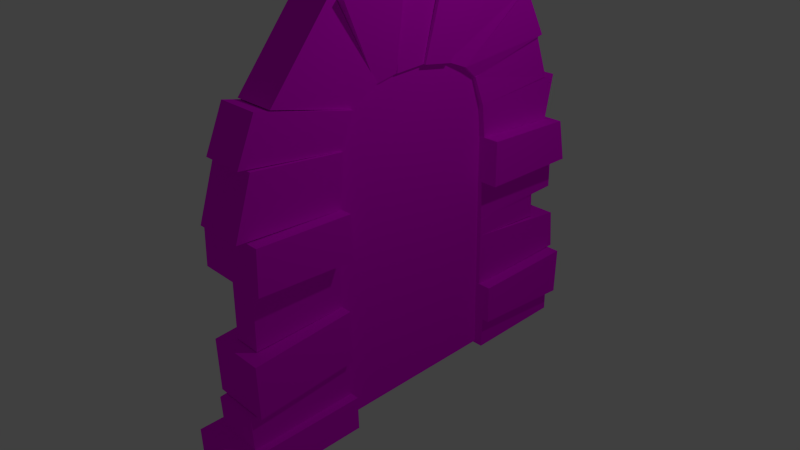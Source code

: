 # Source: Door.blend  (saved by Blender 2.73.0; exported with 4.5.12 LTS)
import bpy
from mathutils import Matrix  # noqa: F401  (used for matrix-valued properties, if any)

bpy.ops.wm.read_factory_settings(use_empty=True)
scene = bpy.context.scene
scene.name = 'Scene'

# ---- collections
col_collection_1 = bpy.data.collections.new('Collection 1'); scene.collection.children.link(col_collection_1)

# ---- images (referenced by path relative to the original .blend; pixels are not part of the script)
import os
ASSET_DIR = os.environ.get("B2B_ASSET_DIR", "")  # directory of the original .blend (textures are referenced by path, not embedded)
HERE = os.path.dirname(os.path.abspath(__file__))  # packed textures are extracted next to this script under _unpacked/

def load_image(name, relpath, width, height, colorspace="sRGB"):
    """Load a texture the original file referenced (path relative to the .blend, or extracted next to this script)."""
    p = next((c for c in (os.path.join(HERE, relpath), os.path.join(ASSET_DIR, relpath)) if relpath and os.path.exists(c)), "")
    if p:
        img = bpy.data.images.load(p, check_existing=True)
        img.name = name
    else:  # same state as the original file: an image datablock whose file is absent (Cycles renders it pink)
        img = bpy.data.images.new(name, width, height)
        img.source = "FILE"
        img.filepath = "//" + (relpath or name)
    img.colorspace_settings.name = colorspace
    return img
img_door_door_texture_psd = load_image('Door_door_texture.psd', 'Door_door_texture.psd', 1024, 1024, 'sRGB')
img_door_arch_texture_psd = load_image('Door_arch_texture.psd', 'Door_arch_texture.psd', 1024, 1024, 'sRGB')

# ---- materials (node trees are filled in below, after node groups)
mat_door_door = bpy.data.materials.new('Door_door')
mat_door_door.alpha_threshold = 0.0
mat_door_door.roughness = 0.5
mat_door_door.line_color = (0.0, 0.0, 0.0, 1.0)
mat_door_arch = bpy.data.materials.new('Door_arch')
mat_door_arch.alpha_threshold = 0.0
mat_door_arch.roughness = 0.5

# ---- material node trees
mat_door_door.use_nodes = True; mat_door_door.node_tree.nodes.clear()
_N = mat_door_door.node_tree.nodes; _L = mat_door_door.node_tree.links
n0 = _N.new('ShaderNodeBsdfDiffuse'); n0.name = 'Diffuse BSDF'; n0.location = (10, 300)
n1 = _N.new('ShaderNodeTexImage'); n1.name = 'Image Texture'; n1.location = (59, 117)
n1.width = 140
n1.image = img_door_door_texture_psd
n2 = _N.new('ShaderNodeOutputMaterial'); n2.name = 'Material Output'; n2.location = (180, 419)
_L.new(n0.outputs[0], n2.inputs[0])
_L.new(n1.outputs[0], n0.inputs[0])
n2.is_active_output = True
mat_door_arch.use_nodes = True; mat_door_arch.node_tree.nodes.clear()
_N = mat_door_arch.node_tree.nodes; _L = mat_door_arch.node_tree.links
n0 = _N.new('ShaderNodeOutputMaterial'); n0.name = 'Material Output'; n0.location = (300, 300)
n1 = _N.new('ShaderNodeBsdfDiffuse'); n1.name = 'Diffuse BSDF'; n1.location = (10, 300)
n2 = _N.new('ShaderNodeTexImage'); n2.name = 'Image Texture'; n2.location = (210, 96)
n2.width = 140
n2.image = img_door_arch_texture_psd
_L.new(n1.outputs[0], n0.inputs[0])
_L.new(n2.outputs[0], n1.inputs[0])
n0.is_active_output = True

# ---- world
world_world = bpy.data.worlds.new('World'); scene.world = world_world
world_world.color = (0.05088, 0.05088, 0.05088)
world_world.use_sun_shadow = False
world_world.sun_shadow_jitter_overblur = 0.0
world_world.cycles.sampling_method = 'MANUAL'
world_world.cycles.sample_map_resolution = 256

# ---- cameras
cam_camera = bpy.data.cameras.new('Camera')
cam_camera.clip_end = 100.0
cam_camera.lens = 35.0
cam_camera.sensor_width = 32.0
cam_camera.sensor_height = 18.0
cam_camera.ortho_scale = 7.314
cam_camera.dof.focus_distance = 0.0

# ---- lights
light_lamp = bpy.data.lights.new('Lamp', 'POINT')
light_lamp.transmission_factor = 0.0
light_lamp.cutoff_distance = 30.0
light_lamp.energy = 100.0
light_lamp.shadow_buffer_clip_start = 1.001
light_lamp.shadow_soft_size = 0.1
light_lamp.shadow_maximum_resolution = 0.006
light_lamp.use_absolute_resolution = True
light_lamp.cycles.use_multiple_importance_sampling = False

# ---- meshes
me_cube_000 = bpy.data.meshes.new('Cube.000')
me_cube_000.from_pydata([(-0.4094, -2.306, 1.269), (-0.4094, -2.277, -1.373), (2.235e-07, -2.277, -1.373), (2.235e-07, -2.306, 1.269), (-0.4094, 2.255, 0.6354), (-0.4094, 2.289, -0.7448), (2.235e-07, 2.289, -0.7448), (2.235e-07, 2.255, 0.6354), (-0.4094, -1.135, 1.282), (-0.4094, 0.0364, 1.295), (-0.4094, 1.208, 1.308), (-0.4094, 1.237, -1.334), (-0.4094, 0.06558, -1.347), (-0.4094, -1.106, -1.36), (2.235e-07, 1.237, -1.334), (2.235e-07, 0.06558, -1.347), (2.235e-07, -1.106, -1.36), (2.235e-07, 1.208, 1.308), (2.235e-07, 0.0364, 1.295), (2.235e-07, -1.135, 1.282), (-0.4094, 2.372, -0.0005791), (-0.4094, -2.292, -0.05209), (2.235e-07, 2.372, -0.0005791), (2.235e-07, -2.292, -0.05209), (2.235e-07, 1.222, -0.01328), (2.235e-07, 0.05099, -0.02622), (2.235e-07, -1.12, -0.03916), (-0.4094, 1.222, -0.01328), (-0.4094, 0.05099, -0.02622), (-0.4094, -1.12, -0.03916), (-0.4094, 1.763, 1.226), (-0.4094, 1.798, -1.258), (2.235e-07, 1.798, -1.258), (2.235e-07, 1.763, 1.226), (-0.4094, 1.808, -0.006811), (2.235e-07, 1.808, -0.006811), (-0.4094, 2.075, 0.9998), (-0.4094, 2.101, -1.08), (2.235e-07, 2.101, -1.08), (2.235e-07, 2.075, 0.9998), (-0.4094, 2.087, -0.003726), (2.235e-07, 2.087, -0.003726)], [], [(29, 13, 1, 21), (13, 16, 2, 1), (26, 19, 3, 23), (19, 8, 0, 3), (21, 1, 2, 23), (22, 6, 5, 20), (33, 30, 10, 17), (17, 10, 9, 18), (18, 9, 8, 19), (35, 33, 17, 24), (24, 17, 18, 25), (25, 18, 19, 26), (31, 32, 14, 11), (11, 14, 15, 12), (12, 15, 16, 13), (34, 31, 11, 27), (27, 11, 12, 28), (28, 12, 13, 29), (9, 28, 29, 8), (10, 27, 28, 9), (30, 34, 27, 10), (15, 25, 26, 16), (14, 24, 25, 15), (32, 35, 24, 14), (7, 22, 20, 4), (0, 21, 23, 3), (16, 26, 23, 2), (8, 29, 21, 0), (38, 41, 35, 32), (36, 40, 34, 30), (40, 37, 31, 34), (37, 38, 32, 31), (41, 39, 33, 35), (39, 36, 30, 33), (7, 4, 36, 39), (22, 7, 39, 41), (5, 6, 38, 37), (20, 5, 37, 40), (4, 20, 40, 36), (6, 22, 41, 38)])
_uv = me_cube_000.uv_layers.new(name='UVMap')
_uv.uv.foreach_set('vector', [0.2028, 0.7126, 0.4057, 0.7126, 0.4057, 0.9516, 0.2028, 0.9516, 0.8743, 0.7003, 0.9371, 0.7003, 0.9371, 0.9306, 0.8743, 0.9306, 0.6085, 0.239, 0.4057, 0.239, 0.4057, 0.0, 0.6085, 0.0, 0.8114, 0.8082, 0.8743, 0.8082, 0.8743, 1.0, 0.8114, 1.0, 1.0, 0.2695, 1.0, 0.539, 0.9371, 0.539, 0.9371, 0.2695, 0.8114, 0.0756, 0.8114, 0.0, 0.8743, 0.0, 0.8743, 0.0756, 0.8114, 0.3232, 0.8743, 0.3232, 0.8743, 0.4247, 0.8114, 0.4247, 0.8114, 0.4247, 0.8743, 0.4247, 0.8743, 0.6165, 0.8114, 0.6165, 0.8114, 0.6165, 0.8743, 0.6165, 0.8743, 0.8082, 0.8114, 0.8082, 0.6085, 0.8365, 0.4192, 0.8301, 0.4057, 0.717, 0.6085, 0.717, 0.6085, 0.717, 0.4057, 0.717, 0.4057, 0.478, 0.6085, 0.478, 0.6085, 0.478, 0.4057, 0.478, 0.4057, 0.239, 0.6085, 0.239, 0.8743, 0.1254, 0.9371, 0.1254, 0.9371, 0.2397, 0.8743, 0.2397, 0.8743, 0.2397, 0.9371, 0.2397, 0.9371, 0.47, 0.8743, 0.47, 0.8743, 0.47, 0.9371, 0.47, 0.9371, 0.7003, 0.8743, 0.7003, 0.2028, 0.1151, 0.3949, 0.1199, 0.4057, 0.2346, 0.2028, 0.2346, 0.2028, 0.2346, 0.4057, 0.2346, 0.4057, 0.4736, 0.2028, 0.4736, 0.2028, 0.4736, 0.4057, 0.4736, 0.4057, 0.7126, 0.2028, 0.7126, 3.661e-08, 0.4736, 0.2028, 0.4736, 0.2028, 0.7126, 3.661e-08, 0.7126, 0.0, 0.2346, 0.2028, 0.2346, 0.2028, 0.4736, 3.661e-08, 0.4736, 0.01352, 0.1215, 0.2028, 0.1151, 0.2028, 0.2346, 0.0, 0.2346, 0.8114, 0.478, 0.6085, 0.478, 0.6085, 0.239, 0.8114, 0.239, 0.8114, 0.717, 0.6085, 0.717, 0.6085, 0.478, 0.8114, 0.478, 0.8006, 0.8316, 0.6085, 0.8365, 0.6085, 0.717, 0.8114, 0.717, 0.8114, 0.1712, 0.8114, 0.0756, 0.8743, 0.0756, 0.8743, 0.1712, 1.0, 0.0, 1.0, 0.2695, 0.9371, 0.2695, 0.9371, 0.0, 0.8114, 0.239, 0.6085, 0.239, 0.6085, 0.0, 0.8114, 4.864e-08, 3.661e-08, 0.7126, 0.2028, 0.7126, 0.2028, 0.9516, 0.0, 0.9516, 0.7738, 0.8939, 0.6085, 0.8935, 0.6085, 0.8365, 0.8006, 0.8316, 0.04873, 0.05839, 0.2028, 0.05813, 0.2028, 0.1151, 0.01352, 0.1215, 0.2028, 0.05813, 0.3681, 0.05768, 0.3949, 0.1199, 0.2028, 0.1151, 0.8743, 0.05587, 0.9371, 0.05587, 0.9371, 0.1254, 0.8743, 0.1254, 0.6085, 0.8935, 0.4544, 0.8932, 0.4192, 0.8301, 0.6085, 0.8365, 0.8114, 0.2447, 0.8743, 0.2447, 0.8743, 0.3232, 0.8114, 0.3232, 0.8114, 0.1712, 0.8743, 0.1712, 0.8743, 0.2447, 0.8114, 0.2447, 0.6085, 0.9516, 0.5107, 0.9291, 0.4544, 0.8932, 0.6085, 0.8935, 0.8743, 0.0, 0.9371, 2.432e-08, 0.9371, 0.05587, 0.8743, 0.05587, 0.2028, 0.0, 0.317, 0.01855, 0.3681, 0.05768, 0.2028, 0.05813, 0.105, 0.02251, 0.2028, 0.0, 0.2028, 0.05813, 0.04873, 0.05839, 0.7227, 0.933, 0.6085, 0.9516, 0.6085, 0.8935, 0.7738, 0.8939])
me_cube_000.materials.append(mat_door_door)
me_cube_000.use_remesh_preserve_volume = False
me_cube_000.use_remesh_preserve_attributes = False
me_cube_000.use_mirror_vertex_groups = False
me_cube_000.update()
me_cube_022 = bpy.data.meshes.new('Cube.022')
me_cube_022.from_pydata([(-0.004961, -0.5514, -2.56), (0.06766, -0.4266, -1.324), (-0.4771, -0.4266, -1.324), (-0.4045, -0.5514, -2.56), (-0.004961, -0.172, -2.547), (0.06766, -0.1682, -1.321), (-0.4771, -0.1682, -1.321), (-0.4045, -0.172, -2.547), (-0.004961, -0.1728, -2.959), (0.06443, -0.1682, -1.322), (-0.4738, -0.1682, -1.322), (-0.4045, -0.1728, -2.959), (-0.004961, 0.39, -2.953), (0.06443, 0.4204, -1.311), (-0.4738, 0.4204, -1.311), (-0.4045, 0.39, -2.953), (0.3205, 0.4114, -2.825), (0.3205, 0.4204, -1.311), (-0.7299, 0.4204, -1.311), (-0.7299, 0.4114, -2.825), (0.3205, 1.032, -2.7), (0.3205, 1.085, -1.313), (-0.7299, 1.085, -1.313), (-0.7299, 1.032, -2.7), (-0.4915, 1.085, -1.317), (-0.508, 1.037, -2.618), (0.09861, 1.037, -2.618), (0.08206, 1.085, -1.317), (-0.4915, 1.552, -1.271), (-0.508, 1.677, -2.749), (0.09861, 1.677, -2.749), (0.08206, 1.552, -1.271), (-0.508, 1.673, -2.57), (0.09861, 1.673, -2.57), (-0.4713, 1.97, -1.127), (-0.508, 2.309, -2.331), (0.09861, 2.309, -2.331), (0.06187, 1.97, -1.127), (0.06641, -1.203, -3.03), (0.06641, -1.233, -1.334), (-0.4758, -1.233, -1.334), (-0.4758, -1.203, -3.03), (0.06641, -0.6117, -2.977), (0.06641, -0.4266, -1.325), (-0.4758, -0.4266, -1.325), (-0.4758, -0.6117, -2.977), (0.1293, -2.294, -2.894), (0.1293, -2.312, -1.349), (-0.5387, -2.312, -1.349), (-0.5387, -2.294, -2.894), (0.1293, -1.937, -2.89), (0.1503, -1.817, -1.339), (-0.5177, -1.817, -1.339), (-0.5387, -1.937, -2.89), (0.2575, -1.929, -2.938), (0.2575, -1.817, -1.339), (-0.6669, -1.817, -1.339), (-0.6669, -1.929, -2.938), (0.2575, -1.215, -2.96), (0.2575, -1.233, -1.333), (-0.6669, -1.233, -1.333), (-0.6669, -1.215, -2.96), (0.05041, 2.276, -0.6069), (0.1649, 3.419, -1.437), (-0.5743, 3.419, -1.437), (-0.4598, 2.276, -0.6069), (0.1649, 3.041, -2.001), (-0.5743, 3.041, -2.001), (0.09182, 2.153, -0.9061), (0.1649, 3.005, -1.981), (-0.5743, 3.005, -1.981), (-0.5012, 2.153, -0.9061), (0.05536, 1.97, -1.127), (0.1649, 2.33, -2.348), (-0.5743, 2.33, -2.348), (-0.4648, 1.97, -1.127), (0.0964, 2.339, -0.1747), (0.1649, 3.681, -0.5048), (-0.5743, 3.681, -0.5048), (-0.5058, 2.339, -0.1747), (0.0964, 2.271, -0.607), (0.1649, 3.289, -1.337), (-0.5743, 3.289, -1.337), (-0.5058, 2.271, -0.607), (0.05933, 2.314, 0.2624), (0.0986, 3.881, 0.2549), (-0.508, 3.881, 0.2549), (-0.4687, 2.314, 0.2624), (0.05933, 2.339, -0.1747), (0.0986, 3.835, -0.5248), (-0.508, 3.835, -0.5248), (-0.4687, 2.339, -0.1747), (0.04498, 2.245, 0.597), (0.2177, 3.34, 1.172), (-0.6271, 3.34, 1.172), (-0.4544, 2.245, 0.597), (0.04498, 2.314, 0.2609), (0.2177, 3.475, 0.2744), (-0.6271, 3.475, 0.2744), (-0.4544, 2.314, 0.2609), (0.06817, 2.049, 1.007), (0.0986, 2.324, 2.147), (-0.508, 2.324, 2.147), (-0.4776, 2.049, 1.007), (0.06817, 2.248, 0.5971), (0.0986, 3.445, 1.237), (-0.508, 3.445, 1.237), (-0.4776, 2.248, 0.5971), (0.1183, 1.606, 1.219), (0.0986, 1.758, 2.619), (-0.508, 1.758, 2.619), (-0.5278, 1.606, 1.219), (0.1183, 2.049, 1.007), (0.0986, 2.353, 2.355), (-0.508, 2.353, 2.355), (-0.5278, 2.049, 1.007), (0.1514, 0.8885, 1.284), (0.1514, 0.9474, 2.763), (-0.5608, 0.9474, 2.763), (-0.5608, 0.8885, 1.284), (0.1514, 1.606, 1.219), (0.1514, 1.732, 2.5), (-0.5608, 1.732, 2.5), (-0.5608, 1.606, 1.219), (0.3205, 0.2553, 1.263), (0.3205, 0.3093, 2.649), (-0.7299, 0.3093, 2.649), (-0.7299, 0.2553, 1.263), (0.3205, 0.8886, 1.279), (0.3205, 0.9234, 2.622), (-0.7299, 0.9234, 2.622), (-0.7299, 0.8886, 1.279), (0.06305, -0.5083, 1.272), (-0.001309, -0.616, 2.54), (-0.4081, -0.616, 2.54), (-0.4725, -0.5083, 1.272), (0.06305, 0.2553, 1.263), (-0.001309, 0.2958, 2.521), (-0.4081, 0.2958, 2.521), (-0.4725, 0.2553, 1.263), (0.2204, -1.272, 1.263), (0.2204, -1.405, 2.709), (-0.6298, -1.405, 2.709), (-0.6298, -1.272, 1.263), (0.2204, -0.5083, 1.271), (0.2204, -0.641, 2.718), (-0.6298, -0.641, 2.718), (-0.6298, -0.5083, 1.271), (0.1293, -1.842, 1.236), (0.1503, -1.859, 2.799), (-0.5176, -1.859, 2.799), (-0.5387, -1.842, 1.236), (0.1293, -1.272, 1.258), (0.1293, -1.425, 2.802), (-0.5387, -1.425, 2.802), (-0.5387, -1.272, 1.258), (0.2575, -2.344, 1.231), (0.2575, -2.364, 3.057), (-0.6669, -2.364, 3.057), (-0.6669, -2.344, 1.231), (0.2575, -1.842, 1.236), (0.2575, -1.862, 3.063), (-0.6669, -1.862, 3.063), (-0.6669, -1.842, 1.236)], [], [(0, 1, 2, 3), (4, 7, 6, 5), (0, 4, 5, 1), (1, 5, 6, 2), (2, 6, 7, 3), (4, 0, 3, 7), (8, 9, 10, 11), (12, 15, 14, 13), (8, 12, 13, 9), (9, 13, 14, 10), (10, 14, 15, 11), (12, 8, 11, 15), (16, 17, 18, 19), (20, 23, 22, 21), (16, 20, 21, 17), (17, 21, 22, 18), (18, 22, 23, 19), (20, 16, 19, 23), (24, 25, 26, 27), (28, 31, 30, 29), (24, 28, 29, 25), (25, 29, 30, 26), (26, 30, 31, 27), (28, 24, 27, 31), (34, 37, 36, 35), (32, 35, 36, 33), (38, 39, 40, 41), (42, 45, 44, 43), (38, 42, 43, 39), (39, 43, 44, 40), (40, 44, 45, 41), (42, 38, 41, 45), (46, 47, 48, 49), (50, 53, 52, 51), (46, 50, 51, 47), (47, 51, 52, 48), (48, 52, 53, 49), (50, 46, 49, 53), (54, 55, 56, 57), (58, 61, 60, 59), (54, 58, 59, 55), (55, 59, 60, 56), (56, 60, 61, 57), (58, 54, 57, 61), (62, 63, 64, 65), (63, 66, 67, 64), (68, 69, 70, 71), (72, 75, 74, 73), (68, 72, 73, 69), (69, 73, 74, 70), (70, 74, 75, 71), (72, 68, 71, 75), (76, 77, 78, 79), (80, 83, 82, 81), (76, 80, 81, 77), (77, 81, 82, 78), (78, 82, 83, 79), (80, 76, 79, 83), (84, 85, 86, 87), (88, 91, 90, 89), (84, 88, 89, 85), (85, 89, 90, 86), (86, 90, 91, 87), (88, 84, 87, 91), (92, 93, 94, 95), (96, 99, 98, 97), (92, 96, 97, 93), (93, 97, 98, 94), (94, 98, 99, 95), (96, 92, 95, 99), (100, 101, 102, 103), (104, 107, 106, 105), (100, 104, 105, 101), (101, 105, 106, 102), (102, 106, 107, 103), (104, 100, 103, 107), (108, 109, 110, 111), (112, 115, 114, 113), (108, 112, 113, 109), (109, 113, 114, 110), (110, 114, 115, 111), (112, 108, 111, 115), (116, 117, 118, 119), (120, 123, 122, 121), (116, 120, 121, 117), (117, 121, 122, 118), (118, 122, 123, 119), (120, 116, 119, 123), (124, 125, 126, 127), (128, 131, 130, 129), (124, 128, 129, 125), (125, 129, 130, 126), (126, 130, 131, 127), (128, 124, 127, 131), (132, 133, 134, 135), (136, 139, 138, 137), (132, 136, 137, 133), (133, 137, 138, 134), (134, 138, 139, 135), (136, 132, 135, 139), (140, 141, 142, 143), (144, 147, 146, 145), (140, 144, 145, 141), (141, 145, 146, 142), (142, 146, 147, 143), (144, 140, 143, 147), (148, 149, 150, 151), (152, 155, 154, 153), (148, 152, 153, 149), (149, 153, 154, 150), (150, 154, 155, 151), (152, 148, 151, 155), (156, 157, 158, 159), (160, 163, 162, 161), (156, 160, 161, 157), (157, 161, 162, 158), (158, 162, 163, 159), (160, 156, 159, 163), (28, 32, 33, 31), (28, 34, 35, 32), (33, 36, 37, 31), (34, 28, 31, 37), (68, 71, 67, 66), (62, 68, 66, 63), (64, 67, 71, 65), (68, 62, 65, 71)])
_uv = me_cube_022.uv_layers.new(name='UVMap')
_uv.uv.foreach_set('vector', [0.4505, 0.9511, 0.4437, 0.8381, 0.4946, 0.8381, 0.4878, 0.9511, 0.7479, 0.9503, 0.7106, 0.9503, 0.7038, 0.8382, 0.7547, 0.8382, 0.2348, 0.5521, 0.2702, 0.5534, 0.2702, 0.6655, 0.2461, 0.6652, 0.06028, 0.6814, 0.08439, 0.6814, 0.08439, 0.7313, 0.06028, 0.7313, 0.2461, 0.6659, 0.2702, 0.6655, 0.2702, 0.7777, 0.2348, 0.779, 0.8244, 0.2332, 0.8598, 0.2332, 0.8598, 0.2698, 0.8244, 0.2698, 0.879, 0.663, 0.8725, 0.5132, 0.9228, 0.5132, 0.9163, 0.663, 0.8778, 0.4247, 0.8405, 0.4247, 0.834, 0.2744, 0.8842, 0.2744, 0.7627, 0.6711, 0.7102, 0.6703, 0.7078, 0.5201, 0.7627, 0.5213, 0.9373, 0.9927, 0.9373, 0.9388, 0.9875, 0.9388, 0.9875, 0.9927, 0.7659, 0.2632, 0.711, 0.2644, 0.7134, 0.1142, 0.7659, 0.1134, 0.3584, 0.9266, 0.3584, 0.9781, 0.3211, 0.9781, 0.3211, 0.9266, 0.1725, 0.2706, 0.1725, 0.1321, 0.2705, 0.1321, 0.2705, 0.2706, 0.3315, 0.127, 0.2335, 0.127, 0.2335, 3.272e-08, 0.3315, 0.0, 0.711, 0.2644, 0.6531, 0.2526, 0.649, 0.1257, 0.711, 0.1258, 0.7573, 0.8053, 0.8193, 0.8053, 0.8193, 0.9014, 0.7573, 0.9014, 0.5057, 0.695, 0.4437, 0.6952, 0.4478, 0.5682, 0.5057, 0.5564, 0.417, 0.9409, 0.3586, 0.9409, 0.3586, 0.8448, 0.417, 0.8448, 0.5847, 0.9187, 0.5832, 0.7997, 0.6398, 0.7997, 0.6382, 0.9187, 0.518, 0.6935, 0.5716, 0.6935, 0.5731, 0.8285, 0.5165, 0.8285, 0.5978, 0.6645, 0.6417, 0.6639, 0.6417, 0.7997, 0.5832, 0.7828, 0.6398, 0.9187, 0.6398, 0.9767, 0.5832, 0.9767, 0.5832, 0.9187, 0.7659, 0.1304, 0.8244, 0.1134, 0.8244, 0.2492, 0.7806, 0.2486, 0.879, 0.4695, 0.879, 0.5122, 0.8255, 0.5122, 0.8255, 0.4695, 0.8686, 0.0, 0.9183, 0.0, 0.9218, 0.1095, 0.8652, 0.1095, 0.9373, 0.9098, 0.9373, 0.9687, 0.8807, 0.9687, 0.8807, 0.9098, 0.7834, 0.4296, 0.7834, 0.2744, 0.834, 0.2744, 0.834, 0.4296, 0.4092, 0.8448, 0.3586, 0.8448, 0.3586, 0.6933, 0.4092, 0.6933, 0.3696, 0.2809, 0.4248, 0.2852, 0.4437, 0.4361, 0.3685, 0.4361, 0.939, 0.7368, 0.939, 0.663, 0.9896, 0.663, 0.9896, 0.7368, 0.432, 0.2809, 0.3568, 0.2804, 0.3768, 0.1296, 0.432, 0.1257, 0.3211, 0.9266, 0.3211, 0.9808, 0.2705, 0.9808, 0.2705, 0.9266, 0.3586, 0.6933, 0.3586, 0.5519, 0.421, 0.5519, 0.421, 0.6933, 0.7078, 0.6622, 0.6455, 0.663, 0.6455, 0.5209, 0.7078, 0.5201, 0.9304, 0.4162, 0.897, 0.4162, 0.8842, 0.2744, 0.9304, 0.2748, 0.2225, 0.9149, 0.2686, 0.913, 0.2686, 0.9741, 0.2225, 0.9761, 0.9336, 0.2548, 0.8875, 0.2552, 0.9002, 0.1134, 0.9336, 0.1134, 0.4092, 0.6933, 0.4426, 0.6933, 0.4426, 0.7544, 0.4092, 0.7544, 0.1725, 0.4168, 0.1725, 0.2706, 0.2588, 0.2706, 0.2588, 0.4168, 0.2705, 0.1321, 0.3568, 0.1321, 0.3568, 0.2809, 0.2705, 0.2809, 0.5832, 0.5617, 0.5165, 0.5617, 0.5229, 0.413, 0.5774, 0.4152, 0.9336, 0.1134, 0.9881, 0.1134, 0.9881, 0.198, 0.9336, 0.198, 0.517, 0.1279, 0.5716, 0.1257, 0.578, 0.2744, 0.5113, 0.2744, 0.2705, 0.842, 0.337, 0.842, 0.337, 0.9266, 0.2705, 0.9266, 0.7289, 2.181e-08, 0.7396, 0.1048, 0.6706, 0.1048, 0.6813, 0.0, 0.8193, 0.9098, 0.8728, 0.9098, 0.8728, 0.9774, 0.8193, 0.9774, 0.8017, 0.0, 0.8086, 0.09658, 0.7396, 0.09658, 0.7464, 5.454e-09, 0.09648, 0.3465, 0.145, 0.3465, 0.1552, 0.4585, 0.08625, 0.4585, 0.2924, 0.5512, 0.3173, 0.5609, 0.3422, 0.6749, 0.2705, 0.6749, 0.8193, 0.969, 0.7551, 0.969, 0.7551, 0.9014, 0.8193, 0.9014, 0.6706, 0.1256, 0.6, 0.1135, 0.6444, 0.005381, 0.6706, 0.0, 0.09648, 0.3465, 0.09307, 0.3264, 0.1484, 0.3264, 0.145, 0.3465, 0.06258, 0.5585, 0.06897, 0.6814, 0.0, 0.6814, 0.006392, 0.5585, 0.006392, 0.8094, 0.06258, 0.8094, 0.06897, 0.8997, 0.0, 0.8997, 0.4551, 0.0, 0.4942, 0.01129, 0.5153, 0.1241, 0.4295, 0.1241, 0.06897, 0.8997, 0.06897, 0.9766, 1.112e-08, 0.9766, 0.0, 0.8997, 0.08581, 0.4233, 0.0, 0.4233, 0.02109, 0.3105, 0.06026, 0.2992, 0.4394, 0.996, 0.3991, 0.996, 0.3991, 0.9409, 0.4394, 0.9409, 0.7664, 0.6636, 0.7627, 0.5201, 0.8193, 0.5201, 0.8157, 0.6636, 0.2254, 0.8284, 0.1762, 0.8284, 0.1725, 0.693, 0.2291, 0.693, 0.3433, 0.5512, 0.3025, 0.5487, 0.2705, 0.4116, 0.3433, 0.4077, 0.9939, 0.7828, 0.9939, 0.8543, 0.9373, 0.8543, 0.9373, 0.7828, 0.5165, 0.5564, 0.4437, 0.5525, 0.4757, 0.4154, 0.5165, 0.413, 0.2294, 0.779, 0.2702, 0.779, 0.2702, 0.8273, 0.2294, 0.8273, 0.7306, 0.413, 0.7467, 0.5131, 0.6678, 0.5131, 0.684, 0.413, 0.149, 0.6805, 0.1024, 0.6805, 0.08625, 0.5743, 0.1651, 0.5743, 0.5531, 0.0, 0.5851, 0.001657, 0.6, 0.1072, 0.5153, 0.1072, 0.7467, 0.5131, 0.7467, 0.4312, 0.8255, 0.4312, 0.8255, 0.5131, 0.6678, 0.5201, 0.5832, 0.5201, 0.5981, 0.4146, 0.6301, 0.413, 0.4406, 0.8001, 0.4092, 0.8001, 0.4092, 0.7544, 0.4406, 0.7544, 0.7656, 0.7677, 0.7627, 0.6636, 0.8193, 0.6636, 0.8165, 0.7677, 0.8623, 0.1118, 0.8114, 0.1118, 0.8086, 0.0, 0.8652, 2.181e-08, 0.01797, 0.08596, 0.0, 0.04817, 0.1168, 0.0, 0.1168, 0.1321, 0.939, 0.663, 0.939, 0.7658, 0.8824, 0.7658, 0.8824, 0.663, 0.2335, 0.0, 0.2335, 0.1321, 0.1168, 0.0839, 0.1347, 0.0461, 0.7656, 0.8053, 0.7656, 0.7677, 0.8165, 0.7677, 0.8165, 0.8053, 0.0, 0.8094, 0.001842, 0.6814, 0.05844, 0.6814, 0.06028, 0.8094, 0.08625, 0.7979, 0.1465, 0.7979, 0.1447, 0.9218, 0.0881, 0.9218, 0.6604, 0.6731, 0.705, 0.663, 0.705, 0.7894, 0.6455, 0.801, 0.1418, 0.9773, 0.08625, 0.9773, 0.08625, 0.9218, 0.1418, 0.9218, 0.7239, 0.2744, 0.7834, 0.286, 0.7834, 0.4124, 0.7388, 0.4024, 0.3586, 0.9409, 0.3991, 0.9409, 0.3991, 1.0, 0.3586, 1.0, 0.5941, 0.4097, 0.5941, 0.2744, 0.6605, 0.2744, 0.6605, 0.4097, 0.1527, 0.7979, 0.08625, 0.7979, 0.08625, 0.6805, 0.1527, 0.6805, 0.2407, 0.5521, 0.1735, 0.5521, 0.1725, 0.4343, 0.2476, 0.4168, 0.9228, 0.6629, 0.9228, 0.591, 0.9892, 0.591, 0.9892, 0.6629, 0.0, 0.4233, 0.07513, 0.4408, 0.07417, 0.5585, 0.006923, 0.5585, 1.0, 0.198, 1.0, 0.2634, 0.9336, 0.2634, 0.9336, 0.198, 0.3685, 0.2809, 0.3685, 0.4077, 0.2705, 0.4077, 0.2705, 0.2809, 0.4295, 0.1229, 0.3315, 0.1229, 0.3315, 4.363e-08, 0.4295, 0.0, 0.9373, 0.9098, 0.8783, 0.9061, 0.8799, 0.7832, 0.9373, 0.7828, 0.9304, 0.2744, 0.9877, 0.2744, 0.9877, 0.3705, 0.9304, 0.3705, 0.8783, 0.9098, 0.821, 0.9094, 0.8193, 0.7866, 0.8783, 0.7828, 0.8842, 0.4162, 0.9433, 0.4162, 0.9433, 0.5123, 0.8842, 0.5123, 0.2225, 0.8284, 0.2165, 0.9445, 0.1785, 0.9445, 0.1725, 0.8284, 0.5665, 0.9436, 0.5165, 0.9436, 0.5225, 0.8285, 0.5605, 0.8285, 0.09891, 0.4585, 0.1702, 0.4591, 0.1713, 0.5743, 0.08625, 0.5743, 0.3174, 0.7583, 0.3174, 0.6749, 0.3553, 0.6749, 0.3553, 0.7583, 0.4437, 0.5519, 0.3586, 0.5519, 0.3598, 0.4367, 0.4311, 0.4361, 0.9933, 0.4162, 0.9933, 0.4859, 0.9433, 0.4859, 0.9433, 0.4162, 0.432, 0.2581, 0.432, 0.1257, 0.5113, 0.1257, 0.5113, 0.2581, 0.4437, 0.2809, 0.5231, 0.2809, 0.5231, 0.413, 0.4437, 0.413, 0.5941, 0.4073, 0.5231, 0.413, 0.5231, 0.28, 0.5941, 0.2744, 0.993, 0.07779, 0.9218, 0.07779, 0.9218, 0.0, 0.993, 1.091e-08, 0.578, 0.1257, 0.649, 0.1313, 0.649, 0.2642, 0.578, 0.2586, 0.9228, 0.5132, 0.994, 0.5132, 0.994, 0.591, 0.9228, 0.591, 0.5832, 0.6631, 0.5832, 0.5201, 0.6455, 0.5209, 0.6455, 0.6639, 0.2348, 0.693, 0.1725, 0.693, 0.1725, 0.5521, 0.2348, 0.5521, 0.8725, 0.663, 0.8193, 0.663, 0.828, 0.5213, 0.8684, 0.5201, 0.3174, 0.7583, 0.3579, 0.7602, 0.3579, 0.8214, 0.3174, 0.8194, 0.4478, 0.6952, 0.4883, 0.6964, 0.4969, 0.8381, 0.4437, 0.8381, 0.6455, 0.92, 0.6987, 0.92, 0.6987, 0.9811, 0.6455, 0.9811, 6.396e-08, 0.2992, 0.0, 0.1321, 0.08625, 0.1321, 0.08625, 0.2992, 0.1725, 0.2991, 0.08625, 0.2991, 0.08625, 0.1321, 0.1725, 0.1321, 0.3174, 0.842, 0.2705, 0.842, 0.2705, 0.6749, 0.3174, 0.6749, 0.2225, 0.8284, 0.2693, 0.8284, 0.2693, 0.913, 0.2225, 0.913, 0.7547, 0.8382, 0.7078, 0.8382, 0.7078, 0.6711, 0.7547, 0.6711, 0.9841, 0.9388, 0.9373, 0.9388, 0.9373, 0.8543, 0.9841, 0.8543, 0.7006, 0.801, 0.7021, 0.92, 0.6455, 0.92, 0.647, 0.801, 0.8413, 0.6654, 0.8824, 0.663, 0.8824, 0.7775, 0.8193, 0.7828, 0.8244, 0.1134, 0.8875, 0.1187, 0.8875, 0.2332, 0.8463, 0.2309, 0.8771, 0.4312, 0.879, 0.4695, 0.8255, 0.4695, 0.8274, 0.4312, 0.09307, 0.3264, 0.1484, 0.3264, 0.1552, 0.4271, 0.08625, 0.4271, 0.7239, 0.4062, 0.6946, 0.3991, 0.6605, 0.2744, 0.7239, 0.2768, 0.5798, 0.6911, 0.5165, 0.6935, 0.5505, 0.5687, 0.5798, 0.5617, 0.09307, 0.3264, 0.09694, 0.2991, 0.1445, 0.2991, 0.1484, 0.3264])
me_cube_022.materials.append(mat_door_arch)
me_cube_022.use_remesh_preserve_volume = False
me_cube_022.use_remesh_preserve_attributes = False
me_cube_022.use_mirror_vertex_groups = False
me_cube_022.update()
arm_armature = bpy.data.armatures.new('Armature')  # bones are not reproduced

# ---- objects
ob_armature = bpy.data.objects.new('Armature', arm_armature)
ob_cube_001 = bpy.data.objects.new('Cube.001', me_cube_000)
ob_cube_021 = bpy.data.objects.new('Cube.021', me_cube_022)
ob_lamp = bpy.data.objects.new('Lamp', light_lamp)
ob_camera = bpy.data.objects.new('Camera', cam_camera)

# ---- transforms, parenting, visibility, modifiers, constraints
ob_armature.location = (0.0, 0.0, 0.0)
ob_armature.rotation_euler = (1.571, 0.0, 0.0)
ob_armature.show_in_front = True
ob_armature.lineart.crease_threshold = 0.0
ob_cube_001.parent = ob_armature
ob_cube_001.matrix_parent_inverse = Matrix(((1.0, 0.0, 0.0, 0.0), (0.0, -4.371e-08, 1.0, 0.0), (0.0, -1.0, -4.371e-08, 0.0), (0.0, 0.0, 0.0, 1.0)))
ob_cube_001.location = (0.0, 0.0, 0.0)
ob_cube_001.rotation_euler = (1.571, -0.0, 0.0)
ob_cube_001.lineart.crease_threshold = 0.0
_vg = ob_cube_001.vertex_groups.new(name='Bone.001')
_vg.add([0, 1, 2, 3, 4, 5, 6, 7, 8, 9, 10, 11, 12, 13, 14, 15, 16, 17, 18, 19, 20, 21, 22, 23, 24, 25, 26, 27, 28, 29, 30, 31, 32, 33, 34, 35, 36, 37, 38, 39, 40, 41], 1.0, 'REPLACE')
_m = ob_cube_001.modifiers.new('Armature', 'ARMATURE')
_m.object = ob_armature
ob_cube_021.parent = ob_armature
ob_cube_021.matrix_parent_inverse = Matrix(((1.0, 0.0, 0.0, 0.0), (0.0, -4.371e-08, 1.0, 0.0), (0.0, -1.0, -4.371e-08, 0.0), (0.0, 0.0, 0.0, 1.0)))
ob_cube_021.location = (0.0, 0.0, 0.0)
ob_cube_021.rotation_euler = (1.571, -0.0, 0.0)
ob_cube_021.lineart.crease_threshold = 0.0
_vg = ob_cube_021.vertex_groups.new(name='Bone.001')
ob_lamp.location = (4.076, 1.094, 5.904)
ob_lamp.rotation_euler = (0.6503, 0.05522, 1.866)
ob_lamp.scale = (1.092, 1.004, 1.005)
ob_lamp.lock_rotations_4d = False
ob_lamp.empty_display_type = 'ARROWS'
ob_lamp.color = (0.0, 0.0, 0.0, 0.0)
ob_lamp.lineart.crease_threshold = 0.0
ob_camera.location = (7.481, -7.172, 5.344)
ob_camera.rotation_euler = (1.109, 0.01082, 0.8149)
ob_camera.scale = (1.054, 1.01, 1.038)
ob_camera.lock_rotations_4d = False
ob_camera.empty_display_type = 'ARROWS'
ob_camera.color = (0.0, 0.0, 0.0, 0.0)
ob_camera.display_type = 'WIRE'
ob_camera.lineart.crease_threshold = 0.0

# ---- collection membership
col_collection_1.objects.link(ob_armature)
col_collection_1.objects.link(ob_cube_001)
col_collection_1.objects.link(ob_cube_021)
col_collection_1.objects.link(ob_lamp)
col_collection_1.objects.link(ob_camera)

# ---- scene / render settings (as saved in the file)
scene.camera = ob_camera
scene.frame_start = 1; scene.frame_end = 190; scene.frame_set(0)
scene.render.engine = 'CYCLES'
scene.render.resolution_percentage = 50
scene.render.dither_intensity = 0.0
scene.cycles.use_denoising = False
scene.cycles.samples = 10
scene.cycles.sampling_pattern = 'TABULATED_SOBOL'
scene.cycles.light_sampling_threshold = 0.0
scene.cycles.use_adaptive_sampling = False
scene.cycles.use_light_tree = False
scene.cycles.blur_glossy = 0.0
scene.cycles.pixel_filter_type = 'GAUSSIAN'
scene.cycles.sample_clamp_indirect = 0.0
scene.cycles.bake_type = 'AO'
scene.view_settings.view_transform = 'Standard'
bpy.context.view_layer.update()
